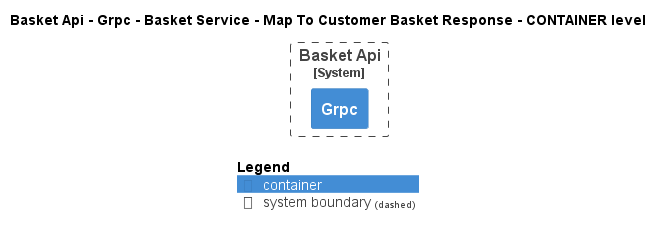

The diagram above was rendered by PlantUML. Its source (embedded in the PNG):
@startuml
!pragma layout smetana
!include ..\..\..\..\..\..\..\..\.c4s\C4_Container.puml

AddElementTag("state:new", $bgColor=green, $fontColor=#ffffff, $borderColor=green, $shadowing="False")
AddElementTag("state:changed", $bgColor=orange, $fontColor=#ffffff, $borderColor=orange, $shadowing="False")
AddElementTag("state:removed", $bgColor=red, $fontColor=#ffffff, $borderColor=red, $shadowing="False")

AddRelTag("state:new", $textColor=green, $lineColor=green)
AddRelTag("state:changed", $textColor=orange, $lineColor=orange)
AddRelTag("state:removed", $textColor=red, $lineColor=red)

SHOW_PERSON_PORTRAIT()
LAYOUT_TOP_DOWN()

skinparam linetype polyline

title Basket Api - Grpc - Basket Service - Map To Customer Basket Response - CONTAINER level


System_Boundary(dotnet.eShop.Architecture.SoftwareSystems.BasketApi, "Basket Api") {
    Container(dotnet.eShop.Architecture.SoftwareSystems.BasketApi.Containers.Grpc, "Grpc", "", "")
}



SHOW_LEGEND()
@enduml